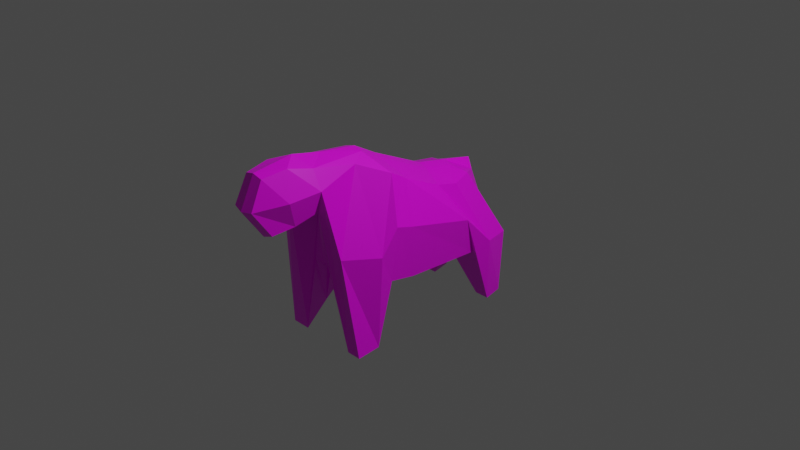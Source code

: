# Source: creature1.blend  (saved by Blender 2.82.7; exported with 4.5.12 LTS)
import bpy
from mathutils import Matrix  # noqa: F401  (used for matrix-valued properties, if any)

bpy.ops.wm.read_factory_settings(use_empty=True)
scene = bpy.context.scene
scene.name = 'Scene'

# ---- collections
col_collection = bpy.data.collections.new('Collection'); scene.collection.children.link(col_collection)
col_mesh = bpy.data.collections.new('Mesh'); scene.collection.children.link(col_mesh)
col_rig = bpy.data.collections.new('Rig'); scene.collection.children.link(col_rig)
col_collision = bpy.data.collections.new('Collision'); scene.collection.children.link(col_collision)
col_extras = bpy.data.collections.new('Extras'); scene.collection.children.link(col_extras)

# ---- images (referenced by path relative to the original .blend; pixels are not part of the script)
import os
ASSET_DIR = os.environ.get("B2B_ASSET_DIR", "")  # directory of the original .blend (textures are referenced by path, not embedded)
HERE = os.path.dirname(os.path.abspath(__file__))  # packed textures are extracted next to this script under _unpacked/

def load_image(name, relpath, width, height, colorspace="sRGB"):
    """Load a texture the original file referenced (path relative to the .blend, or extracted next to this script)."""
    p = next((c for c in (os.path.join(HERE, relpath), os.path.join(ASSET_DIR, relpath)) if relpath and os.path.exists(c)), "")
    if p:
        img = bpy.data.images.load(p, check_existing=True)
        img.name = name
    else:  # same state as the original file: an image datablock whose file is absent (Cycles renders it pink)
        img = bpy.data.images.new(name, width, height)
        img.source = "FILE"
        img.filepath = "//" + (relpath or name)
    img.colorspace_settings.name = colorspace
    return img
img_body_texture = load_image('body_texture', '', 1024, 1024, 'sRGB')

# ---- materials (node trees are filled in below, after node groups)
mat_m_body = bpy.data.materials.new('M_body')
mat_m_body.alpha_threshold = 0.0
mat_m_body.use_transparent_shadow = False
mat_m_body.line_color = (0.0, 0.0, 0.0, 1.0)

# ---- material node trees
mat_m_body.use_nodes = True; mat_m_body.node_tree.nodes.clear()
_N = mat_m_body.node_tree.nodes; _L = mat_m_body.node_tree.links
n0 = _N.new('ShaderNodeOutputMaterial'); n0.name = 'Material Output'; n0.location = (300, 300)
n1 = _N.new('ShaderNodeBsdfPrincipled'); n1.name = 'Principled BSDF'; n1.location = (10, 300)
n1.distribution = 'GGX'
n1.subsurface_method = 'BURLEY'
n1.inputs[2].default_value = 0.4
n1.inputs[3].default_value = 1.45
n1.inputs[27].default_value = (0.0, 0.0, 0.0, 1.0)
n1.inputs[28].default_value = 1.0
n2 = _N.new('ShaderNodeTexImage'); n2.name = 'Image Texture'; n2.location = (-262, 297)
n2.image = img_body_texture
_L.new(n1.outputs[0], n0.inputs[0])
_L.new(n2.outputs[0], n1.inputs[0])
n0.is_active_output = True

# ---- world
world_world = bpy.data.worlds.new('World'); scene.world = world_world
world_world.use_nodes = True; world_world.node_tree.nodes.clear()
_N = world_world.node_tree.nodes; _L = world_world.node_tree.links
n0 = _N.new('ShaderNodeOutputWorld'); n0.name = 'World Output'; n0.location = (300, 300)
n1 = _N.new('ShaderNodeBackground'); n1.name = 'Background'; n1.location = (10, 300)
n1.inputs[0].default_value = (0.05088, 0.05088, 0.05088, 1.0)
_L.new(n1.outputs[0], n0.inputs[0])
n0.is_active_output = True
world_world.color = (0.05088, 0.05088, 0.05088)
world_world.use_sun_shadow = False
world_world.sun_shadow_jitter_overblur = 0.0

# ---- cameras
cam_camera = bpy.data.cameras.new('Camera')
cam_camera.clip_end = 100.0
cam_camera.ortho_scale = 7.314

# ---- lights
light_light = bpy.data.lights.new('Light', 'POINT')
light_light.transmission_factor = 0.0
light_light.energy = 1000.0
light_light.shadow_soft_size = 0.1
light_light.shadow_maximum_resolution = 0.006
light_light.use_absolute_resolution = True

# ---- meshes
me_cube = bpy.data.meshes.new('Cube')
me_cube.from_pydata([(0.2562, 0.7153, 0.3799), (0.4968, 1.0, -1.0), (0.1969, -0.7451, 0.8839), (0.4968, -1.0, -1.0), (-0.2575, 0.7153, 0.3848), (-0.4968, 1.0, -1.0), (-0.1982, -0.7451, 0.8834), (-0.4968, -1.0, -1.0), (-0.5037, 0.5797, -0.3981), (0.354, 0.1935, 0.4335), (-0.3715, 0.1935, 0.4354), (0.4899, 0.5797, -0.3981), (0.0, 1.0, -0.3782), (0.0, -1.0, 1.021), (0.0, -1.0, -0.1248), (0.0, 1.0, 0.395), (-0.006909, 0.5797, -0.3981), (-0.01111, 0.2855, 0.5353), (-0.5035, -0.7379, -0.9817), (0.3621, -0.4366, 0.7523), (-0.3634, -0.4366, 0.7517), (0.4901, -0.7379, -0.9817), (-0.007382, -0.8978, -0.2075), (0.0, -0.5776, 0.9642), (-0.3634, -0.3125, 0.6817), (0.5081, -0.5731, -0.2954), (-0.4855, -0.5731, -0.2954), (0.3621, -0.3125, 0.6823), (-0.0002133, -0.6492, -0.2806), (0.0, -0.4076, 0.8683), (-0.3634, -0.2471, 0.6396), (0.4986, -0.2773, -0.3542), (-0.495, -0.2773, -0.3542), (0.3621, -0.2471, 0.6402), (0.00181, -0.2773, -0.3542), (0.0, -0.3181, 0.8179), (-0.3676, 0.4461, 0.3766), (0.5255, 0.7922, -1.018), (-0.468, 0.7922, -1.018), (0.3579, 0.4461, 0.3732), (-0.005729, 0.6314, 0.4674), (0.02875, 0.7922, -0.4287), (0.3354, -1.0, -1.0), (0.06608, 0.9795, 0.2905), (0.08549, 0.2855, 0.5079), (0.3354, 1.0, -1.0), (0.1686, -1.22, 0.9731), (0.08969, 0.5797, -0.3981), (0.0966, -0.5776, 0.9368), (0.3287, -0.7379, -0.8149), (0.1079, -0.5731, -0.2954), (0.0966, -0.4076, 0.8409), (0.0966, -0.3181, 0.7905), (0.09841, -0.2773, -0.3542), (0.09087, 0.6314, 0.44), (0.3642, 0.7922, -1.018), (-0.2887, 1.0, -1.0), (-0.196, -1.22, 0.9731), (-0.1276, 0.5797, -0.3981), (-0.2887, -1.0, -1.0), (-0.09013, 0.9795, 0.2849), (-0.1318, 0.2855, 0.5), (-0.2954, -0.7379, -0.768), (-0.1206, -0.5776, 0.9289), (-0.1206, -0.4076, 0.833), (-0.1094, -0.5731, -0.2954), (-0.1188, -0.2773, -0.3542), (-0.1206, -0.3181, 0.7826), (-0.26, 0.7922, -1.018), (-0.1264, 0.6314, 0.4321), (0.0, -1.0, 0.7821), (-0.2298, -1.22, 0.5704), (0.2189, -1.22, 0.5521), (4.81e-18, -1.756, 1.034), (0.0966, -1.743, 1.0), (-0.1206, -1.743, 1.0), (-8.93e-17, -1.682, 0.3837), (-0.1408, -1.68, 0.4407), (0.1266, -1.68, 0.4297), (-0.2977, -1.22, 0.7902), (0.2779, -1.22, 0.7782), (-3.836e-17, -1.912, 0.7088), (-0.1299, -1.878, 0.7228), (0.1103, -1.878, 0.7178), (0.1726, -1.451, 0.4682), (-4.054e-17, -1.341, 0.4516), (-0.1852, -1.451, 0.4829), (-0.1582, -1.482, 1.036), (4.81e-18, -1.324, 1.091), (0.1325, -1.482, 1.036), (0.2368, -1.55, 0.747), (-0.2565, -1.55, 0.7573), (0.08045, -0.8853, -0.2465), (0.08483, -1.02, -0.1082), (-0.08364, -1.024, -0.1106), (-0.1084, -0.8749, -0.2818), (0.1242, -0.8593, -0.3762), (0.4572, 1.091, -0.3436), (-0.4059, -1.12, 0.0858), (0.4057, -1.12, 0.0858), (-0.4574, 1.091, -0.3436), (0.5389, 0.4396, 0.0282), (-0.5596, 0.4396, 0.0282), (-6.772e-05, 1.091, 0.1333), (-0.5525, -0.7289, 0.02499), (0.546, -0.7289, 0.02499), (0.5545, -0.5434, 0.2878), (-0.544, -0.5434, 0.2878), (0.5501, -0.3472, 0.2281), (-0.5485, -0.3472, 0.2281), (0.5591, 0.7592, -0.3069), (-0.5394, 0.7592, -0.3069), (0.2193, 1.091, -0.3017), (-0.2127, 1.091, -0.2999)], [], [(63, 20, 6, 57), (59, 71, 79, 57, 6, 98, 7), (111, 36, 4, 100), (49, 21, 3, 42), (105, 19, 2, 99), (112, 43, 0, 97), (110, 39, 9, 101), (55, 37, 11, 47), (109, 30, 10, 102), (69, 36, 10, 61), (54, 40, 17, 44), (68, 41, 16, 58), (113, 60, 15, 103), (62, 95, 94, 59), (42, 72, 70, 14, 93), (48, 23, 13, 46), (51, 29, 23, 48), (65, 28, 22, 95, 62), (98, 6, 20, 104), (106, 27, 19, 105), (50, 25, 21, 49), (64, 24, 20, 63), (67, 30, 24, 64), (53, 31, 25, 50), (108, 33, 27, 106), (66, 34, 28, 65), (52, 35, 29, 51), (104, 20, 24, 107), (44, 17, 35, 52), (58, 16, 34, 66), (101, 9, 33, 108), (47, 11, 31, 53), (61, 10, 30, 67), (107, 24, 30, 109), (56, 12, 41, 68), (43, 15, 40, 54), (60, 4, 36, 69), (45, 1, 37, 55), (97, 0, 39, 110), (102, 10, 36, 111), (12, 45, 55, 41), (0, 43, 54, 39), (16, 47, 53, 34), (9, 44, 52, 33), (33, 52, 51, 27), (34, 53, 50, 28), (28, 50, 49, 96, 92, 22), (27, 51, 48, 19), (19, 48, 46, 2), (3, 99, 2, 46, 80, 72, 42), (39, 54, 44, 9), (41, 55, 47, 16), (103, 15, 43, 112), (22, 92, 93, 14), (15, 60, 69, 40), (5, 56, 68, 38), (17, 61, 67, 35), (8, 58, 66, 32), (32, 66, 65, 26), (35, 67, 64, 29), (29, 64, 63, 23), (26, 65, 62, 18), (18, 62, 59, 7), (100, 4, 60, 113), (38, 68, 58, 8), (40, 69, 61, 17), (14, 70, 71, 59, 94), (23, 63, 57, 13), (81, 83, 74, 73), (91, 86, 77, 82), (85, 84, 78, 76), (82, 81, 73, 75), (89, 88, 73, 74), (88, 87, 75, 73), (86, 85, 76, 77), (90, 89, 74, 83), (84, 90, 83, 78), (77, 76, 81, 82), (87, 91, 82, 75), (76, 78, 83, 81), (57, 79, 91, 87), (72, 80, 90, 84), (80, 46, 89, 90), (71, 70, 85, 86), (13, 57, 87, 88), (46, 13, 88, 89), (70, 72, 84, 85), (79, 71, 86, 91), (28, 50, 49, 22), (93, 92, 96, 49, 42), (94, 95, 22, 14), (49, 96, 92, 22), (95, 62, 22), (5, 100, 113, 56), (12, 103, 112, 45), (8, 102, 111, 38), (1, 97, 110, 37), (26, 107, 109, 32), (11, 101, 108, 31), (18, 104, 107, 26), (31, 108, 106, 25), (25, 106, 105, 21), (7, 98, 104, 18), (56, 113, 103, 12), (32, 109, 102, 8), (37, 110, 101, 11), (45, 112, 97, 1), (21, 105, 99, 3), (38, 111, 100, 5), (42, 21, 3), (21, 42, 49), (59, 62, 18), (59, 18, 7), (62, 28, 22)])
_uv = me_cube.uv_layers.new(name='UVMap')
_uv.uv.foreach_set('vector', [0.6907, 0.6456, 0.7606, 0.6456, 0.7606, 0.6846, 0.6907, 0.6846, 0.3913, 0.7993, 0.5538, 0.7993, 0.5658, 0.7993, 0.576, 0.7993, 0.576, 0.8692, 0.4972, 0.8692, 0.3913, 0.8692, 0.4972, 0.2604, 0.576, 0.2604, 0.576, 0.3154, 0.4972, 0.3154, 0.317, 0.6456, 0.3913, 0.6456, 0.3913, 0.6846, 0.317, 0.6846, 0.4972, 0.6456, 0.576, 0.6456, 0.576, 0.6846, 0.4972, 0.6846, 0.4972, 0.4256, 0.576, 0.4256, 0.576, 0.5, 0.4972, 0.5, 0.4972, 0.555, 0.576, 0.555, 0.576, 0.6066, 0.4972, 0.6066, 0.317, 0.555, 0.3913, 0.555, 0.3913, 0.6066, 0.317, 0.6066, 0.4972, 0.1937, 0.576, 0.1937, 0.576, 0.2088, 0.4972, 0.2088, 0.6907, 0.555, 0.7606, 0.555, 0.7606, 0.6066, 0.6907, 0.6066, 0.6503, 0.555, 0.6683, 0.555, 0.6683, 0.6066, 0.6503, 0.6066, 0.2766, 0.555, 0.299, 0.555, 0.299, 0.6066, 0.2766, 0.6066, 0.4972, 0.3853, 0.576, 0.3853, 0.576, 0.4077, 0.4972, 0.4077, 0.2766, 0.6456, 0.2971, 0.6456, 0.2943, 0.6846, 0.2766, 0.6846, 0.3913, 0.759, 0.5528, 0.759, 0.5439, 0.7769, 0.3913, 0.7769, 0.3913, 0.7737, 0.6503, 0.6456, 0.6683, 0.6456, 0.6683, 0.6846, 0.6503, 0.6846, 0.6503, 0.6299, 0.6683, 0.6299, 0.6683, 0.6456, 0.6503, 0.6456, 0.2766, 0.6299, 0.299, 0.6299, 0.299, 0.6456, 0.2971, 0.6456, 0.2766, 0.6456, 0.4972, 0.1308, 0.576, 0.1308, 0.576, 0.1698, 0.4972, 0.1698, 0.4972, 0.6299, 0.576, 0.6299, 0.576, 0.6456, 0.4972, 0.6456, 0.317, 0.6299, 0.3913, 0.6299, 0.3913, 0.6456, 0.317, 0.6456, 0.6907, 0.6299, 0.7606, 0.6299, 0.7606, 0.6456, 0.6907, 0.6456, 0.6907, 0.6217, 0.7606, 0.6217, 0.7606, 0.6299, 0.6907, 0.6299, 0.317, 0.6217, 0.3913, 0.6217, 0.3913, 0.6299, 0.317, 0.6299, 0.4972, 0.6217, 0.576, 0.6217, 0.576, 0.6299, 0.4972, 0.6299, 0.2766, 0.6217, 0.299, 0.6217, 0.299, 0.6299, 0.2766, 0.6299, 0.6503, 0.6217, 0.6683, 0.6217, 0.6683, 0.6299, 0.6503, 0.6299, 0.4972, 0.1698, 0.576, 0.1698, 0.576, 0.1855, 0.4972, 0.1855, 0.6503, 0.6066, 0.6683, 0.6066, 0.6683, 0.6217, 0.6503, 0.6217, 0.2766, 0.6066, 0.299, 0.6066, 0.299, 0.6217, 0.2766, 0.6217, 0.4972, 0.6066, 0.576, 0.6066, 0.576, 0.6217, 0.4972, 0.6217, 0.317, 0.6066, 0.3913, 0.6066, 0.3913, 0.6217, 0.317, 0.6217, 0.6907, 0.6066, 0.7606, 0.6066, 0.7606, 0.6217, 0.6907, 0.6217, 0.4972, 0.1855, 0.576, 0.1855, 0.576, 0.1937, 0.4972, 0.1937, 0.2766, 0.5, 0.299, 0.5, 0.299, 0.555, 0.2766, 0.555, 0.6503, 0.5, 0.6683, 0.5, 0.6683, 0.555, 0.6503, 0.555, 0.6907, 0.5, 0.7606, 0.5, 0.7606, 0.555, 0.6907, 0.555, 0.317, 0.5, 0.3913, 0.5, 0.3913, 0.555, 0.317, 0.555, 0.4972, 0.5, 0.576, 0.5, 0.576, 0.555, 0.4972, 0.555, 0.4972, 0.2088, 0.576, 0.2088, 0.576, 0.2604, 0.4972, 0.2604, 0.299, 0.5, 0.317, 0.5, 0.317, 0.555, 0.299, 0.555, 0.576, 0.5, 0.6503, 0.5, 0.6503, 0.555, 0.576, 0.555, 0.299, 0.6066, 0.317, 0.6066, 0.317, 0.6217, 0.299, 0.6217, 0.576, 0.6066, 0.6503, 0.6066, 0.6503, 0.6217, 0.576, 0.6217, 0.576, 0.6217, 0.6503, 0.6217, 0.6503, 0.6299, 0.576, 0.6299, 0.299, 0.6217, 0.317, 0.6217, 0.317, 0.6299, 0.299, 0.6299, 0.299, 0.6299, 0.317, 0.6299, 0.317, 0.6456, 0.3032, 0.6456, 0.3002, 0.6456, 0.299, 0.6456, 0.576, 0.6299, 0.6503, 0.6299, 0.6503, 0.6456, 0.576, 0.6456, 0.576, 0.6456, 0.6503, 0.6456, 0.6503, 0.6846, 0.576, 0.6846, 0.3913, 0.6846, 0.4972, 0.6846, 0.576, 0.6846, 0.576, 0.759, 0.5653, 0.759, 0.5528, 0.759, 0.3913, 0.759, 0.576, 0.555, 0.6503, 0.555, 0.6503, 0.6066, 0.576, 0.6066, 0.299, 0.555, 0.317, 0.555, 0.317, 0.6066, 0.299, 0.6066, 0.4972, 0.4077, 0.576, 0.4077, 0.576, 0.4256, 0.4972, 0.4256, 0.299, 0.6456, 0.3002, 0.6456, 0.3022, 0.6846, 0.299, 0.6846, 0.6683, 0.5, 0.6907, 0.5, 0.6907, 0.555, 0.6683, 0.555, 0.2067, 0.5, 0.2766, 0.5, 0.2766, 0.555, 0.2067, 0.555, 0.6683, 0.6066, 0.6907, 0.6066, 0.6907, 0.6217, 0.6683, 0.6217, 0.2067, 0.6066, 0.2766, 0.6066, 0.2766, 0.6217, 0.2067, 0.6217, 0.2067, 0.6217, 0.2766, 0.6217, 0.2766, 0.6299, 0.2067, 0.6299, 0.6683, 0.6217, 0.6907, 0.6217, 0.6907, 0.6299, 0.6683, 0.6299, 0.6683, 0.6299, 0.6907, 0.6299, 0.6907, 0.6456, 0.6683, 0.6456, 0.2067, 0.6299, 0.2766, 0.6299, 0.2766, 0.6456, 0.2067, 0.6456, 0.2067, 0.6456, 0.2766, 0.6456, 0.2766, 0.6846, 0.2067, 0.6846, 0.4972, 0.3154, 0.576, 0.3154, 0.576, 0.3853, 0.4972, 0.3853, 0.2067, 0.555, 0.2766, 0.555, 0.2766, 0.6066, 0.2067, 0.6066, 0.6683, 0.555, 0.6907, 0.555, 0.6907, 0.6066, 0.6683, 0.6066, 0.3913, 0.7769, 0.5439, 0.7769, 0.5538, 0.7993, 0.3913, 0.7993, 0.3913, 0.7817, 0.6683, 0.6456, 0.6907, 0.6456, 0.6907, 0.6846, 0.6683, 0.6846, 0.5613, 0.7769, 0.5653, 0.759, 0.576, 0.759, 0.576, 0.7769, 0.5658, 0.7993, 0.5538, 0.7993, 0.5538, 0.7993, 0.5658, 0.7993, 0.5439, 0.7769, 0.5528, 0.759, 0.5528, 0.759, 0.5439, 0.7769, 0.5658, 0.7993, 0.5613, 0.7769, 0.576, 0.7769, 0.576, 0.7993, 0.6503, 0.6846, 0.6683, 0.6846, 0.6683, 0.6846, 0.6503, 0.6846, 0.6683, 0.6846, 0.6907, 0.6846, 0.6907, 0.6846, 0.6683, 0.6846, 0.5538, 0.7993, 0.5439, 0.7769, 0.5439, 0.7769, 0.5538, 0.7993, 0.5653, 0.759, 0.576, 0.759, 0.576, 0.759, 0.5653, 0.759, 0.5528, 0.759, 0.5653, 0.759, 0.5653, 0.759, 0.5528, 0.759, 0.5538, 0.7993, 0.5439, 0.7769, 0.5613, 0.7769, 0.5658, 0.7993, 0.576, 0.7993, 0.5658, 0.7993, 0.5658, 0.7993, 0.576, 0.7993, 0.5439, 0.7769, 0.5528, 0.759, 0.5653, 0.759, 0.5613, 0.7769, 0.576, 0.7993, 0.5658, 0.7993, 0.5658, 0.7993, 0.576, 0.7993, 0.5528, 0.759, 0.5653, 0.759, 0.5653, 0.759, 0.5528, 0.759, 0.5653, 0.759, 0.576, 0.759, 0.576, 0.759, 0.5653, 0.759, 0.5538, 0.7993, 0.5439, 0.7769, 0.5439, 0.7769, 0.5538, 0.7993, 0.6683, 0.6846, 0.6907, 0.6846, 0.6907, 0.6846, 0.6683, 0.6846, 0.6503, 0.6846, 0.6683, 0.6846, 0.6683, 0.6846, 0.6503, 0.6846, 0.5439, 0.7769, 0.5528, 0.759, 0.5528, 0.759, 0.5439, 0.7769, 0.5658, 0.7993, 0.5538, 0.7993, 0.5538, 0.7993, 0.5658, 0.7993, 0.0, 0.0, 0.0, 0.0, 0.0, 0.0, 0.0, 0.0, 0.3022, 0.6846, 0.3002, 0.6456, 0.3032, 0.6456, 0.317, 0.6456, 0.317, 0.6846, 0.2943, 0.6846, 0.2971, 0.6456, 0.299, 0.6456, 0.299, 0.6846, 0.317, 0.6456, 0.3032, 0.6456, 0.3002, 0.6456, 0.299, 0.6456, 0.2971, 0.6456, 0.2766, 0.6456, 0.299, 0.6456, 0.3913, 0.3154, 0.4972, 0.3154, 0.4972, 0.3853, 0.3913, 0.3853, 0.3913, 0.4077, 0.4972, 0.4077, 0.4972, 0.4256, 0.3913, 0.4256, 0.3913, 0.2088, 0.4972, 0.2088, 0.4972, 0.2604, 0.3913, 0.2604, 0.3913, 0.5, 0.4972, 0.5, 0.4972, 0.555, 0.3913, 0.555, 0.3913, 0.1855, 0.4972, 0.1855, 0.4972, 0.1937, 0.3913, 0.1937, 0.3913, 0.6066, 0.4972, 0.6066, 0.4972, 0.6217, 0.3913, 0.6217, 0.3913, 0.1698, 0.4972, 0.1698, 0.4972, 0.1855, 0.3913, 0.1855, 0.3913, 0.6217, 0.4972, 0.6217, 0.4972, 0.6299, 0.3913, 0.6299, 0.3913, 0.6299, 0.4972, 0.6299, 0.4972, 0.6456, 0.3913, 0.6456, 0.3913, 0.1308, 0.4972, 0.1308, 0.4972, 0.1698, 0.3913, 0.1698, 0.3913, 0.3853, 0.4972, 0.3853, 0.4972, 0.4077, 0.3913, 0.4077, 0.3913, 0.1937, 0.4972, 0.1937, 0.4972, 0.2088, 0.3913, 0.2088, 0.3913, 0.555, 0.4972, 0.555, 0.4972, 0.6066, 0.3913, 0.6066, 0.3913, 0.4256, 0.4972, 0.4256, 0.4972, 0.5, 0.3913, 0.5, 0.3913, 0.6456, 0.4972, 0.6456, 0.4972, 0.6846, 0.3913, 0.6846, 0.3913, 0.2604, 0.4972, 0.2604, 0.4972, 0.3154, 0.3913, 0.3154, 0.317, 0.6846, 0.3913, 0.6456, 0.3913, 0.6846, 0.1144, 0.1308, 0.1144, 0.1308, 0.1144, 0.1308, 0.2766, 0.6846, 0.2766, 0.6456, 0.2067, 0.6456, 0.1144, 0.1308, 0.1144, 0.1308, 0.1144, 0.1308, 0.0, 0.0, 0.0, 0.0, 0.0, 0.0])
me_cube.materials.append(mat_m_body)
me_cube.use_remesh_preserve_volume = False
me_cube.use_remesh_preserve_attributes = False
me_cube.use_mirror_vertex_groups = False
me_cube.update()

# ---- objects
ob_cube = bpy.data.objects.new('Cube', me_cube)
ob_light = bpy.data.objects.new('Light', light_light)
ob_camera = bpy.data.objects.new('Camera', cam_camera)

# ---- transforms, parenting, visibility, modifiers, constraints
ob_cube.location = (0.0, 0.0, 0.0)
ob_cube.lock_rotations_4d = False
ob_cube.empty_display_type = 'ARROWS'
ob_cube.lineart.crease_threshold = 0.0
_m = ob_cube.modifiers.new('Multires', 'MULTIRES')
_m.uv_smooth = 'PRESERVE_CORNERS'
_m.quality = 2
_m.levels = 5
_m.sculpt_levels = 5
_m.render_levels = 3
_m.show_only_control_edges = False
ob_light.location = (4.076, 1.005, 5.904)
ob_light.rotation_euler = (0.6503, 0.05522, 1.866)
ob_light.lock_rotations_4d = False
ob_light.empty_display_type = 'ARROWS'
ob_light.color = (0.0, 0.0, 0.0, 0.0)
ob_light.lineart.crease_threshold = 0.0
ob_camera.location = (7.359, -6.926, 4.958)
ob_camera.rotation_euler = (1.109, 0.0, 0.8149)
ob_camera.lock_rotations_4d = False
ob_camera.empty_display_type = 'ARROWS'
ob_camera.color = (0.0, 0.0, 0.0, 0.0)
ob_camera.display_type = 'WIRE'
ob_camera.lineart.crease_threshold = 0.0

# ---- collection membership
col_collection.objects.link(ob_cube)
col_collection.objects.link(ob_light)
col_collection.objects.link(ob_camera)

# ---- scene / render settings (as saved in the file)
scene.camera = ob_camera
scene.frame_start = 1; scene.frame_end = 250; scene.frame_set(1)
scene.render.engine = 'BLENDER_EEVEE_NEXT'
scene.render.fps = 30
scene.render.use_border = True
scene.cycles.use_denoising = False
scene.cycles.samples = 128
scene.cycles.sampling_pattern = 'TABULATED_SOBOL'
scene.cycles.use_adaptive_sampling = False
scene.cycles.use_light_tree = False
scene.view_settings.view_transform = 'Filmic'
bpy.context.view_layer.update()
